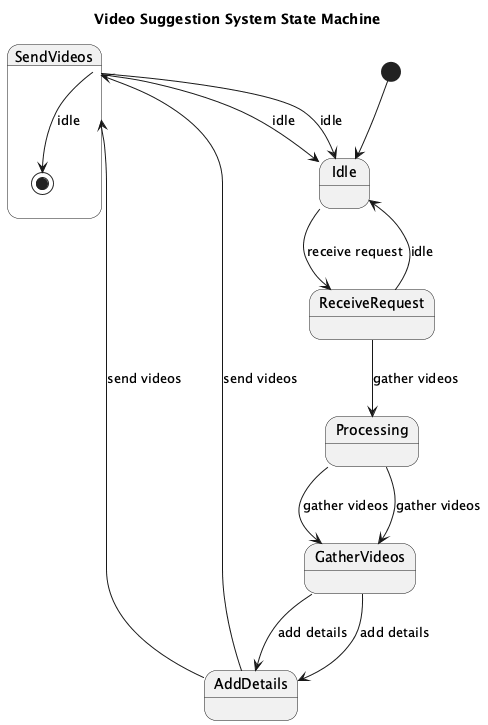

The diagram above was rendered by PlantUML. Its source (embedded in the PNG):
@startuml
title Video Suggestion System State Machine

[*] --> Idle
state Idle {
  Idle --> ReceiveRequest : receive request
  ReceiveRequest --> Processing : gather videos
  Processing --> GatherVideos : gather videos
  GatherVideos --> AddDetails : add details
  AddDetails --> SendVideos : send videos
  SendVideos --> Idle : idle
}

state ReceiveRequest {
  ReceiveRequest --> Idle : idle
}

state Processing {
  Processing --> GatherVideos : gather videos
}

state GatherVideos {
  GatherVideos --> AddDetails : add details
}

state AddDetails {
  AddDetails --> SendVideos : send videos
}

state SendVideos {
  SendVideos --> Idle : idle
  SendVideos --> [*] : idle
}

@enduml